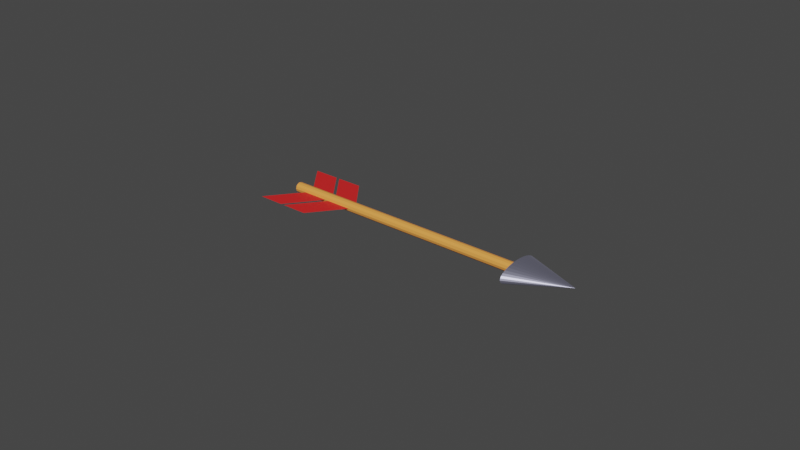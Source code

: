 # Source: arrow.blend  (saved by Blender 2.90.8; exported with 4.5.12 LTS)
import bpy
from mathutils import Matrix  # noqa: F401  (used for matrix-valued properties, if any)

bpy.ops.wm.read_factory_settings(use_empty=True)
scene = bpy.context.scene
scene.name = 'Scene'

# ---- collections
col_collection = bpy.data.collections.new('Collection'); scene.collection.children.link(col_collection)

# ---- materials (node trees are filled in below, after node groups)
mat_material_003 = bpy.data.materials.new('Material.003')
mat_material_003.use_transparent_shadow = False
mat_material_001 = bpy.data.materials.new('Material.001')
mat_material_001.use_transparent_shadow = False
mat_material_002 = bpy.data.materials.new('Material.002')
mat_material_002.use_transparent_shadow = False

# ---- material node trees
mat_material_003.use_nodes = True; mat_material_003.node_tree.nodes.clear()
_N = mat_material_003.node_tree.nodes; _L = mat_material_003.node_tree.links
n0 = _N.new('ShaderNodeBsdfPrincipled'); n0.name = 'Principled BSDF'; n0.location = (10, 300)
n0.distribution = 'GGX'
n0.subsurface_method = 'BURLEY'
n0.inputs[0].default_value = (0.9639, 0.3672, 0.07226, 1.0)
n0.inputs[3].default_value = 1.45
n0.inputs[27].default_value = (0.0, 0.0, 0.0, 1.0)
n0.inputs[28].default_value = 1.0
n1 = _N.new('ShaderNodeOutputMaterial'); n1.name = 'Material Output'; n1.location = (300, 300)
_L.new(n0.outputs[0], n1.inputs[0])
n1.is_active_output = True
mat_material_001.use_nodes = True; mat_material_001.node_tree.nodes.clear()
_N = mat_material_001.node_tree.nodes; _L = mat_material_001.node_tree.links
n0 = _N.new('ShaderNodeBsdfPrincipled'); n0.name = 'Principled BSDF'; n0.location = (10, 300)
n0.distribution = 'GGX'
n0.subsurface_method = 'BURLEY'
n0.inputs[0].default_value = (0.7534, 0.7537, 1.0, 1.0)
n0.inputs[1].default_value = 1.0
n0.inputs[3].default_value = 1.45
n0.inputs[27].default_value = (0.0, 0.0, 0.0, 1.0)
n0.inputs[28].default_value = 1.0
n1 = _N.new('ShaderNodeOutputMaterial'); n1.name = 'Material Output'; n1.location = (300, 300)
_L.new(n0.outputs[0], n1.inputs[0])
n1.is_active_output = True
mat_material_002.use_nodes = True; mat_material_002.node_tree.nodes.clear()
_N = mat_material_002.node_tree.nodes; _L = mat_material_002.node_tree.links
n0 = _N.new('ShaderNodeBsdfPrincipled'); n0.name = 'Principled BSDF'; n0.location = (10, 300)
n0.distribution = 'GGX'
n0.subsurface_method = 'BURLEY'
n0.inputs[0].default_value = (0.7842, 0.01827, 0.0193, 1.0)
n0.inputs[3].default_value = 1.45
n0.inputs[27].default_value = (0.0, 0.0, 0.0, 1.0)
n0.inputs[28].default_value = 1.0
n1 = _N.new('ShaderNodeOutputMaterial'); n1.name = 'Material Output'; n1.location = (300, 300)
_L.new(n0.outputs[0], n1.inputs[0])
n1.is_active_output = True

# ---- world
world_world = bpy.data.worlds.new('World'); scene.world = world_world
world_world.use_nodes = True; world_world.node_tree.nodes.clear()
_N = world_world.node_tree.nodes; _L = world_world.node_tree.links
n0 = _N.new('ShaderNodeOutputWorld'); n0.name = 'World Output'; n0.location = (300, 300)
n1 = _N.new('ShaderNodeBackground'); n1.name = 'Background'; n1.location = (10, 300)
n1.inputs[0].default_value = (0.05088, 0.05088, 0.05088, 1.0)
_L.new(n1.outputs[0], n0.inputs[0])
n0.is_active_output = True
world_world.color = (0.05088, 0.05088, 0.05088)
world_world.use_sun_shadow = False
world_world.sun_shadow_jitter_overblur = 0.0

# ---- meshes
me_cone = bpy.data.meshes.new('Cone')
me_cone.from_pydata([(0.0, 1.0, -1.0), (0.1951, 0.9808, -1.0), (0.3827, 0.9239, -1.0), (0.5556, 0.8315, -1.0), (0.7071, 0.7071, -1.0), (0.8315, 0.5556, -1.0), (0.9239, 0.3827, -1.0), (0.9808, 0.1951, -1.0), (1.0, 7.55e-08, -1.0), (0.9808, -0.1951, -1.0), (0.9239, -0.3827, -1.0), (0.8315, -0.5556, -1.0), (0.7071, -0.7071, -1.0), (0.5556, -0.8315, -1.0), (0.3827, -0.9239, -1.0), (0.1951, -0.9808, -1.0), (-3.258e-07, -1.0, -1.0), (-0.1951, -0.9808, -1.0), (-0.3827, -0.9239, -1.0), (-0.5556, -0.8315, -1.0), (-0.7071, -0.7071, -1.0), (-0.8315, -0.5556, -1.0), (-0.9239, -0.3827, -1.0), (-0.9808, -0.1951, -1.0), (-1.0, 9.656e-07, -1.0), (-0.9808, 0.1951, -1.0), (-0.9239, 0.3827, -1.0), (-0.8315, 0.5556, -1.0), (-0.7071, 0.7071, -1.0), (-0.5556, 0.8315, -1.0), (-0.3827, 0.9239, -1.0), (-0.1951, 0.9808, -1.0), (0.0, 0.0, 1.0)], [], [(0, 32, 1), (1, 32, 2), (2, 32, 3), (3, 32, 4), (4, 32, 5), (5, 32, 6), (6, 32, 7), (7, 32, 8), (8, 32, 9), (9, 32, 10), (10, 32, 11), (11, 32, 12), (12, 32, 13), (13, 32, 14), (14, 32, 15), (15, 32, 16), (16, 32, 17), (17, 32, 18), (18, 32, 19), (19, 32, 20), (20, 32, 21), (21, 32, 22), (22, 32, 23), (23, 32, 24), (24, 32, 25), (25, 32, 26), (26, 32, 27), (27, 32, 28), (28, 32, 29), (29, 32, 30), (0, 1, 2, 3, 4, 5, 6, 7, 8, 9, 10, 11, 12, 13, 14, 15, 16, 17, 18, 19, 20, 21, 22, 23, 24, 25, 26, 27, 28, 29, 30, 31), (30, 32, 31), (31, 32, 0)])
_uv = me_cone.uv_layers.new(name='UVMap')
_uv.uv.foreach_set('vector', [0.25, 0.49, 0.25, 0.25, 0.2968, 0.4854, 0.2968, 0.4854, 0.25, 0.25, 0.3418, 0.4717, 0.3418, 0.4717, 0.25, 0.25, 0.3833, 0.4496, 0.3833, 0.4496, 0.25, 0.25, 0.4197, 0.4197, 0.4197, 0.4197, 0.25, 0.25, 0.4496, 0.3833, 0.4496, 0.3833, 0.25, 0.25, 0.4717, 0.3418, 0.4717, 0.3418, 0.25, 0.25, 0.4854, 0.2968, 0.4854, 0.2968, 0.25, 0.25, 0.49, 0.25, 0.49, 0.25, 0.25, 0.25, 0.4854, 0.2032, 0.4854, 0.2032, 0.25, 0.25, 0.4717, 0.1582, 0.4717, 0.1582, 0.25, 0.25, 0.4496, 0.1167, 0.4496, 0.1167, 0.25, 0.25, 0.4197, 0.08029, 0.4197, 0.08029, 0.25, 0.25, 0.3833, 0.05045, 0.3833, 0.05045, 0.25, 0.25, 0.3418, 0.02827, 0.3418, 0.02827, 0.25, 0.25, 0.2968, 0.01461, 0.2968, 0.01461, 0.25, 0.25, 0.25, 0.01, 0.25, 0.01, 0.25, 0.25, 0.2032, 0.01461, 0.2032, 0.01461, 0.25, 0.25, 0.1582, 0.02827, 0.1582, 0.02827, 0.25, 0.25, 0.1167, 0.05045, 0.1167, 0.05045, 0.25, 0.25, 0.08029, 0.08029, 0.08029, 0.08029, 0.25, 0.25, 0.05045, 0.1167, 0.05045, 0.1167, 0.25, 0.25, 0.02827, 0.1582, 0.02827, 0.1582, 0.25, 0.25, 0.01461, 0.2032, 0.01461, 0.2032, 0.25, 0.25, 0.01, 0.25, 0.01, 0.25, 0.25, 0.25, 0.01461, 0.2968, 0.01461, 0.2968, 0.25, 0.25, 0.02827, 0.3418, 0.02827, 0.3418, 0.25, 0.25, 0.05045, 0.3833, 0.05045, 0.3833, 0.25, 0.25, 0.08029, 0.4197, 0.08029, 0.4197, 0.25, 0.25, 0.1167, 0.4496, 0.1167, 0.4496, 0.25, 0.25, 0.1582, 0.4717, 0.75, 0.49, 0.7968, 0.4854, 0.8418, 0.4717, 0.8833, 0.4496, 0.9197, 0.4197, 0.9496, 0.3833, 0.9717, 0.3418, 0.9854, 0.2968, 0.99, 0.25, 0.9854, 0.2032, 0.9717, 0.1582, 0.9496, 0.1167, 0.9197, 0.08029, 0.8833, 0.05045, 0.8418, 0.02827, 0.7968, 0.01461, 0.75, 0.01, 0.7032, 0.01461, 0.6582, 0.02827, 0.6167, 0.05045, 0.5803, 0.08029, 0.5504, 0.1167, 0.5283, 0.1582, 0.5146, 0.2032, 0.51, 0.25, 0.5146, 0.2968, 0.5283, 0.3418, 0.5504, 0.3833, 0.5803, 0.4197, 0.6167, 0.4496, 0.6582, 0.4717, 0.7032, 0.4854, 0.1582, 0.4717, 0.25, 0.25, 0.2032, 0.4854, 0.2032, 0.4854, 0.25, 0.25, 0.25, 0.49])
me_cone.materials.append(mat_material_001)
me_cone.use_remesh_fix_poles = True
me_cone.use_remesh_preserve_attributes = False
me_cone.use_mirror_vertex_groups = False
me_cone.update()
me_plane = bpy.data.meshes.new('Plane')
me_plane.from_pydata([(-0.8958, 0.05994, 2.834e-08), (-0.6926, 0.06082, 1.921e-08), (-1.106, 0.33, -1.921e-08), (-0.9025, 0.3308, -2.834e-08)], [], [(0, 1, 3, 2)])
_uv = me_plane.uv_layers.new(name='UVMap')
_uv.uv.foreach_set('vector', [0.0, 0.0, 1.0, 0.0, 1.0, 1.0, 0.0, 1.0])
me_plane.materials.append(mat_material_002)
me_plane.use_remesh_fix_poles = True
me_plane.use_remesh_preserve_attributes = False
me_plane.use_mirror_vertex_groups = False
me_plane.update()
me_plane_001 = bpy.data.meshes.new('Plane.001')
me_plane_001.from_pydata([(-0.8958, 0.05994, 2.834e-08), (-0.6926, 0.06082, 1.921e-08), (-1.106, 0.33, -1.921e-08), (-0.9025, 0.3308, -2.834e-08)], [], [(0, 1, 3, 2)])
_uv = me_plane_001.uv_layers.new(name='UVMap')
_uv.uv.foreach_set('vector', [0.0, 0.0, 1.0, 0.0, 1.0, 1.0, 0.0, 1.0])
me_plane_001.materials.append(mat_material_002)
me_plane_001.use_remesh_fix_poles = True
me_plane_001.use_remesh_preserve_attributes = False
me_plane_001.use_mirror_vertex_groups = False
me_plane_001.update()
me_plane_003 = bpy.data.meshes.new('Plane.003')
me_plane_003.from_pydata([(-0.8958, 0.05994, 2.834e-08), (-0.6926, 0.06082, 1.921e-08), (-1.106, 0.33, -1.921e-08), (-0.9025, 0.3308, -2.834e-08)], [], [(0, 1, 3, 2)])
_uv = me_plane_003.uv_layers.new(name='UVMap')
_uv.uv.foreach_set('vector', [0.0, 0.0, 1.0, 0.0, 1.0, 1.0, 0.0, 1.0])
me_plane_003.materials.append(mat_material_002)
me_plane_003.use_remesh_fix_poles = True
me_plane_003.use_remesh_preserve_attributes = False
me_plane_003.use_mirror_vertex_groups = False
me_plane_003.update()
me_plane_002 = bpy.data.meshes.new('Plane.002')
me_plane_002.from_pydata([(-0.8958, 0.05994, 2.834e-08), (-0.6926, 0.06082, 1.921e-08), (-1.106, 0.33, -1.921e-08), (-0.9025, 0.3308, -2.834e-08)], [], [(0, 1, 3, 2)])
_uv = me_plane_002.uv_layers.new(name='UVMap')
_uv.uv.foreach_set('vector', [0.0, 0.0, 1.0, 0.0, 1.0, 1.0, 0.0, 1.0])
me_plane_002.materials.append(mat_material_002)
me_plane_002.use_remesh_fix_poles = True
me_plane_002.use_remesh_preserve_attributes = False
me_plane_002.use_mirror_vertex_groups = False
me_plane_002.update()

# ---- curves / text
cu_beziercurve = bpy.data.curves.new('BezierCurve', 'CURVE')
cu_beziercurve.dimensions = '3D'
_sp = cu_beziercurve.splines.new('POLY'); _sp.points.add(1)
_sp.points.foreach_set('co', [-1.0, 0.0, 0.0, 1.0, 1.0, 0.0, 0.0, 1.0])
_sp.order_v = 1
_sp.use_smooth = False
cu_beziercurve.materials.append(mat_material_003)
cu_beziercurve.use_path = True
cu_beziercurve.use_path_clamp = True
cu_beziercurve.bevel_depth = 0.04
cu_beziercurve.fill_mode = 'FULL'

# ---- objects
ob_beziercurve = bpy.data.objects.new('BezierCurve', cu_beziercurve)
ob_cone = bpy.data.objects.new('Cone', me_cone)
ob_plane = bpy.data.objects.new('Plane', me_plane)
ob_plane_001 = bpy.data.objects.new('Plane.001', me_plane_001)
ob_plane_003 = bpy.data.objects.new('Plane.003', me_plane_003)
ob_plane_002 = bpy.data.objects.new('Plane.002', me_plane_002)

# ---- transforms, parenting, visibility, modifiers, constraints
ob_beziercurve.location = (0.0, 0.0, 0.0)
ob_beziercurve.lineart.crease_threshold = 0.0
ob_cone.location = (1.231, 0.009115, 0.005677)
ob_cone.rotation_euler = (-0.2688, 1.515, -0.2661)
ob_cone.scale = (0.07163, 0.1968, 0.2265)
ob_cone.lineart.crease_threshold = 0.0
ob_plane.location = (0.002944, -0.02576, 0.0)
ob_plane.lineart.crease_threshold = 0.0
ob_plane_001.location = (0.2374, -0.02576, 0.0)
ob_plane_001.lineart.crease_threshold = 0.0
ob_plane_003.location = (0.002944, 0.02874, 0.0)
ob_plane_003.scale = (1.0, -1.0, 1.0)
ob_plane_003.lineart.crease_threshold = 0.0
ob_plane_002.location = (0.2374, 0.02874, 0.0)
ob_plane_002.scale = (1.0, -1.0, 1.0)
ob_plane_002.lineart.crease_threshold = 0.0

# ---- collection membership
col_collection.objects.link(ob_beziercurve)
col_collection.objects.link(ob_cone)
col_collection.objects.link(ob_plane)
col_collection.objects.link(ob_plane_001)
col_collection.objects.link(ob_plane_003)
col_collection.objects.link(ob_plane_002)

# ---- scene / render settings (as saved in the file)
scene.frame_start = 1; scene.frame_end = 250; scene.frame_set(0)
scene.render.engine = 'BLENDER_EEVEE_NEXT'
scene.cycles.use_denoising = False
scene.cycles.samples = 128
scene.cycles.sampling_pattern = 'TABULATED_SOBOL'
scene.cycles.use_adaptive_sampling = False
scene.cycles.use_light_tree = False
scene.view_settings.view_transform = 'Filmic'
bpy.context.view_layer.update()

# ---- added for rendering (the .blend has no active camera and no usable light): camera, sun
cam_auto = bpy.data.cameras.new('AutoCamera')
cam_auto.lens = 50.0
cam_auto.sensor_width = 36.0
cam_auto.clip_end = 1000.0
ob_auto_camera = bpy.data.objects.new('AutoCamera', cam_auto)
scene.collection.objects.link(ob_auto_camera)
ob_auto_camera.location = (4.53266, -5.43919, 3.62613)
ob_auto_camera.rotation_euler = (1.09748, -7.21219e-08, 0.694738)
scene.camera = ob_auto_camera
light_auto_sun = bpy.data.lights.new('AutoSun', 'SUN')
light_auto_sun.energy = 3.0
light_auto_sun.angle = 0.0523599
ob_auto_sun = bpy.data.objects.new('AutoSun', light_auto_sun)
scene.collection.objects.link(ob_auto_sun)
ob_auto_sun.rotation_euler = (0.872665, 0.174533, 0.523599)
bpy.context.view_layer.update()
